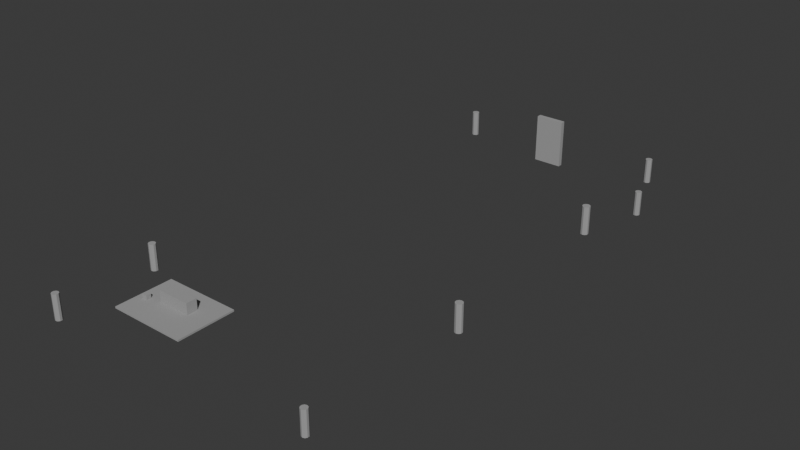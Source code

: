 # Source: base_decor_collision.blend  (saved by Blender 5.1.30; exported with 4.5.12 LTS)
import bpy
from mathutils import Matrix  # noqa: F401  (used for matrix-valued properties, if any)

bpy.ops.wm.read_factory_settings(use_empty=True)
scene = bpy.context.scene
scene.name = 'Scene'

# ---- collections
col_collection = bpy.data.collections.new('Collection'); scene.collection.children.link(col_collection)

# ---- materials (node trees are filled in below, after node groups)
mat_basehubcollision = bpy.data.materials.new('BaseHubCollision')
mat_basehubcollision.diffuse_color = (0.35, 0.35, 0.35, 1.0)
mat_basehubcollision.roughness = 1.0

# ---- material node trees
mat_basehubcollision.use_nodes = True; mat_basehubcollision.node_tree.nodes.clear()
_N = mat_basehubcollision.node_tree.nodes; _L = mat_basehubcollision.node_tree.links
n0 = _N.new('ShaderNodeBsdfPrincipled'); n0.name = 'Principled BSDF'; n0.location = (-200, 100)
n0.inputs[0].default_value = (0.35, 0.35, 0.35, 1.0)
n0.inputs[2].default_value = 1.0
n1 = _N.new('ShaderNodeOutputMaterial'); n1.name = 'Material Output'; n1.location = (200, 100)
_L.new(n0.outputs[0], n1.inputs[0])
n1.is_active_output = True

# ---- world
world_world = bpy.data.worlds.new('World'); scene.world = world_world
world_world.use_nodes = True; world_world.node_tree.nodes.clear()
_N = world_world.node_tree.nodes; _L = world_world.node_tree.links
n0 = _N.new('ShaderNodeOutputWorld'); n0.name = 'World Output'; n0.location = (200, 100)
n1 = _N.new('ShaderNodeBackground'); n1.name = 'Background'; n1.location = (-200, 100)
n1.inputs[0].default_value = (0.05088, 0.05088, 0.05088, 1.0)
_L.new(n1.outputs[0], n0.inputs[0])
n0.is_active_output = True
world_world.color = (0.05088, 0.05088, 0.05088)
world_world.sun_shadow_jitter_overblur = 0.0

# ---- meshes
me_cylinder = bpy.data.meshes.new('Cylinder')
me_cylinder.from_pydata([(0.0, 0.345, -1.265), (0.0, 0.345, 1.265), (0.2028, 0.2791, -1.265), (0.2028, 0.2791, 1.265), (0.3281, 0.1066, -1.265), (0.3281, 0.1066, 1.265), (0.3281, -0.1066, -1.265), (0.3281, -0.1066, 1.265), (0.2028, -0.2791, -1.265), (0.2028, -0.2791, 1.265), (0.0, -0.345, -1.265), (0.0, -0.345, 1.265), (-0.2028, -0.2791, -1.265), (-0.2028, -0.2791, 1.265), (-0.3281, -0.1066, -1.265), (-0.3281, -0.1066, 1.265), (-0.3281, 0.1066, -1.265), (-0.3281, 0.1066, 1.265), (-0.2028, 0.2791, -1.265), (-0.2028, 0.2791, 1.265)], [], [(0, 1, 3, 2), (2, 3, 5, 4), (4, 5, 7, 6), (6, 7, 9, 8), (8, 9, 11, 10), (10, 11, 13, 12), (12, 13, 15, 14), (14, 15, 17, 16), (3, 1, 19, 17, 15, 13, 11, 9, 7, 5), (16, 17, 19, 18), (18, 19, 1, 0), (0, 2, 4, 6, 8, 10, 12, 14, 16, 18)])
_uv = me_cylinder.uv_layers.new(name='UVMap')
_uv.uv.foreach_set('vector', [1.0, 0.5, 1.0, 1.0, 0.9, 1.0, 0.9, 0.5, 0.9, 0.5, 0.9, 1.0, 0.8, 1.0, 0.8, 0.5, 0.8, 0.5, 0.8, 1.0, 0.7, 1.0, 0.7, 0.5, 0.7, 0.5, 0.7, 1.0, 0.6, 1.0, 0.6, 0.5, 0.6, 0.5, 0.6, 1.0, 0.5, 1.0, 0.5, 0.5, 0.5, 0.5, 0.5, 1.0, 0.4, 1.0, 0.4, 0.5, 0.4, 0.5, 0.4, 1.0, 0.3, 1.0, 0.3, 0.5, 0.3, 0.5, 0.3, 1.0, 0.2, 1.0, 0.2, 0.5, 0.3911, 0.4442, 0.25, 0.49, 0.1089, 0.4442, 0.02175, 0.3242, 0.02175, 0.1758, 0.1089, 0.05584, 0.25, 0.01, 0.3911, 0.05584, 0.4783, 0.1758, 0.4783, 0.3242, 0.2, 0.5, 0.2, 1.0, 0.1, 1.0, 0.1, 0.5, 0.1, 0.5, 0.1, 1.0, -7.451e-08, 1.0, -7.451e-08, 0.5, 0.75, 0.49, 0.8911, 0.4442, 0.9783, 0.3242, 0.9783, 0.1758, 0.8911, 0.05584, 0.75, 0.01, 0.6089, 0.05584, 0.5217, 0.1758, 0.5217, 0.3242, 0.6089, 0.4442])
me_cylinder.materials.append(mat_basehubcollision)
me_cylinder.update()
me_cylinder_001 = bpy.data.meshes.new('Cylinder.001')
me_cylinder_001.from_pydata([(0.0, 0.33, -1.21), (0.0, 0.33, 1.21), (0.194, 0.267, -1.21), (0.194, 0.267, 1.21), (0.3138, 0.102, -1.21), (0.3138, 0.102, 1.21), (0.3138, -0.102, -1.21), (0.3138, -0.102, 1.21), (0.194, -0.267, -1.21), (0.194, -0.267, 1.21), (0.0, -0.33, -1.21), (0.0, -0.33, 1.21), (-0.194, -0.267, -1.21), (-0.194, -0.267, 1.21), (-0.3138, -0.102, -1.21), (-0.3138, -0.102, 1.21), (-0.3138, 0.102, -1.21), (-0.3138, 0.102, 1.21), (-0.194, 0.267, -1.21), (-0.194, 0.267, 1.21)], [], [(0, 1, 3, 2), (2, 3, 5, 4), (4, 5, 7, 6), (6, 7, 9, 8), (8, 9, 11, 10), (10, 11, 13, 12), (12, 13, 15, 14), (14, 15, 17, 16), (3, 1, 19, 17, 15, 13, 11, 9, 7, 5), (16, 17, 19, 18), (18, 19, 1, 0), (0, 2, 4, 6, 8, 10, 12, 14, 16, 18)])
_uv = me_cylinder_001.uv_layers.new(name='UVMap')
_uv.uv.foreach_set('vector', [1.0, 0.5, 1.0, 1.0, 0.9, 1.0, 0.9, 0.5, 0.9, 0.5, 0.9, 1.0, 0.8, 1.0, 0.8, 0.5, 0.8, 0.5, 0.8, 1.0, 0.7, 1.0, 0.7, 0.5, 0.7, 0.5, 0.7, 1.0, 0.6, 1.0, 0.6, 0.5, 0.6, 0.5, 0.6, 1.0, 0.5, 1.0, 0.5, 0.5, 0.5, 0.5, 0.5, 1.0, 0.4, 1.0, 0.4, 0.5, 0.4, 0.5, 0.4, 1.0, 0.3, 1.0, 0.3, 0.5, 0.3, 0.5, 0.3, 1.0, 0.2, 1.0, 0.2, 0.5, 0.3911, 0.4442, 0.25, 0.49, 0.1089, 0.4442, 0.02175, 0.3242, 0.02175, 0.1758, 0.1089, 0.05584, 0.25, 0.01, 0.3911, 0.05584, 0.4783, 0.1758, 0.4783, 0.3242, 0.2, 0.5, 0.2, 1.0, 0.1, 1.0, 0.1, 0.5, 0.1, 0.5, 0.1, 1.0, -7.451e-08, 1.0, -7.451e-08, 0.5, 0.75, 0.49, 0.8911, 0.4442, 0.9783, 0.3242, 0.9783, 0.1758, 0.8911, 0.05584, 0.75, 0.01, 0.6089, 0.05584, 0.5217, 0.1758, 0.5217, 0.3242, 0.6089, 0.4442])
me_cylinder_001.materials.append(mat_basehubcollision)
me_cylinder_001.update()
me_cylinder_002 = bpy.data.meshes.new('Cylinder.002')
me_cylinder_002.from_pydata([(0.0, 0.36, -1.32), (0.0, 0.36, 1.32), (0.2116, 0.2912, -1.32), (0.2116, 0.2912, 1.32), (0.3424, 0.1112, -1.32), (0.3424, 0.1112, 1.32), (0.3424, -0.1112, -1.32), (0.3424, -0.1112, 1.32), (0.2116, -0.2912, -1.32), (0.2116, -0.2912, 1.32), (0.0, -0.36, -1.32), (0.0, -0.36, 1.32), (-0.2116, -0.2912, -1.32), (-0.2116, -0.2912, 1.32), (-0.3424, -0.1112, -1.32), (-0.3424, -0.1112, 1.32), (-0.3424, 0.1112, -1.32), (-0.3424, 0.1112, 1.32), (-0.2116, 0.2912, -1.32), (-0.2116, 0.2912, 1.32)], [], [(0, 1, 3, 2), (2, 3, 5, 4), (4, 5, 7, 6), (6, 7, 9, 8), (8, 9, 11, 10), (10, 11, 13, 12), (12, 13, 15, 14), (14, 15, 17, 16), (3, 1, 19, 17, 15, 13, 11, 9, 7, 5), (16, 17, 19, 18), (18, 19, 1, 0), (0, 2, 4, 6, 8, 10, 12, 14, 16, 18)])
_uv = me_cylinder_002.uv_layers.new(name='UVMap')
_uv.uv.foreach_set('vector', [1.0, 0.5, 1.0, 1.0, 0.9, 1.0, 0.9, 0.5, 0.9, 0.5, 0.9, 1.0, 0.8, 1.0, 0.8, 0.5, 0.8, 0.5, 0.8, 1.0, 0.7, 1.0, 0.7, 0.5, 0.7, 0.5, 0.7, 1.0, 0.6, 1.0, 0.6, 0.5, 0.6, 0.5, 0.6, 1.0, 0.5, 1.0, 0.5, 0.5, 0.5, 0.5, 0.5, 1.0, 0.4, 1.0, 0.4, 0.5, 0.4, 0.5, 0.4, 1.0, 0.3, 1.0, 0.3, 0.5, 0.3, 0.5, 0.3, 1.0, 0.2, 1.0, 0.2, 0.5, 0.3911, 0.4442, 0.25, 0.49, 0.1089, 0.4442, 0.02175, 0.3242, 0.02175, 0.1758, 0.1089, 0.05584, 0.25, 0.01, 0.3911, 0.05584, 0.4783, 0.1758, 0.4783, 0.3242, 0.2, 0.5, 0.2, 1.0, 0.1, 1.0, 0.1, 0.5, 0.1, 0.5, 0.1, 1.0, -7.451e-08, 1.0, -7.451e-08, 0.5, 0.75, 0.49, 0.8911, 0.4442, 0.9783, 0.3242, 0.9783, 0.1758, 0.8911, 0.05584, 0.75, 0.01, 0.6089, 0.05584, 0.5217, 0.1758, 0.5217, 0.3242, 0.6089, 0.4442])
me_cylinder_002.materials.append(mat_basehubcollision)
me_cylinder_002.update()
me_cylinder_003 = bpy.data.meshes.new('Cylinder.003')
me_cylinder_003.from_pydata([(0.0, 0.375, -1.375), (0.0, 0.375, 1.375), (0.2204, 0.3034, -1.375), (0.2204, 0.3034, 1.375), (0.3566, 0.1159, -1.375), (0.3566, 0.1159, 1.375), (0.3566, -0.1159, -1.375), (0.3566, -0.1159, 1.375), (0.2204, -0.3034, -1.375), (0.2204, -0.3034, 1.375), (0.0, -0.375, -1.375), (0.0, -0.375, 1.375), (-0.2204, -0.3034, -1.375), (-0.2204, -0.3034, 1.375), (-0.3566, -0.1159, -1.375), (-0.3566, -0.1159, 1.375), (-0.3566, 0.1159, -1.375), (-0.3566, 0.1159, 1.375), (-0.2204, 0.3034, -1.375), (-0.2204, 0.3034, 1.375)], [], [(0, 1, 3, 2), (2, 3, 5, 4), (4, 5, 7, 6), (6, 7, 9, 8), (8, 9, 11, 10), (10, 11, 13, 12), (12, 13, 15, 14), (14, 15, 17, 16), (3, 1, 19, 17, 15, 13, 11, 9, 7, 5), (16, 17, 19, 18), (18, 19, 1, 0), (0, 2, 4, 6, 8, 10, 12, 14, 16, 18)])
_uv = me_cylinder_003.uv_layers.new(name='UVMap')
_uv.uv.foreach_set('vector', [1.0, 0.5, 1.0, 1.0, 0.9, 1.0, 0.9, 0.5, 0.9, 0.5, 0.9, 1.0, 0.8, 1.0, 0.8, 0.5, 0.8, 0.5, 0.8, 1.0, 0.7, 1.0, 0.7, 0.5, 0.7, 0.5, 0.7, 1.0, 0.6, 1.0, 0.6, 0.5, 0.6, 0.5, 0.6, 1.0, 0.5, 1.0, 0.5, 0.5, 0.5, 0.5, 0.5, 1.0, 0.4, 1.0, 0.4, 0.5, 0.4, 0.5, 0.4, 1.0, 0.3, 1.0, 0.3, 0.5, 0.3, 0.5, 0.3, 1.0, 0.2, 1.0, 0.2, 0.5, 0.3911, 0.4442, 0.25, 0.49, 0.1089, 0.4442, 0.02175, 0.3242, 0.02175, 0.1758, 0.1089, 0.05584, 0.25, 0.01, 0.3911, 0.05584, 0.4783, 0.1758, 0.4783, 0.3242, 0.2, 0.5, 0.2, 1.0, 0.1, 1.0, 0.1, 0.5, 0.1, 0.5, 0.1, 1.0, -7.451e-08, 1.0, -7.451e-08, 0.5, 0.75, 0.49, 0.8911, 0.4442, 0.9783, 0.3242, 0.9783, 0.1758, 0.8911, 0.05584, 0.75, 0.01, 0.6089, 0.05584, 0.5217, 0.1758, 0.5217, 0.3242, 0.6089, 0.4442])
me_cylinder_003.materials.append(mat_basehubcollision)
me_cylinder_003.update()
me_cylinder_004 = bpy.data.meshes.new('Cylinder.004')
me_cylinder_004.from_pydata([(0.0, 0.39, -1.43), (0.0, 0.39, 1.43), (0.2292, 0.3155, -1.43), (0.2292, 0.3155, 1.43), (0.3709, 0.1205, -1.43), (0.3709, 0.1205, 1.43), (0.3709, -0.1205, -1.43), (0.3709, -0.1205, 1.43), (0.2292, -0.3155, -1.43), (0.2292, -0.3155, 1.43), (0.0, -0.39, -1.43), (0.0, -0.39, 1.43), (-0.2292, -0.3155, -1.43), (-0.2292, -0.3155, 1.43), (-0.3709, -0.1205, -1.43), (-0.3709, -0.1205, 1.43), (-0.3709, 0.1205, -1.43), (-0.3709, 0.1205, 1.43), (-0.2292, 0.3155, -1.43), (-0.2292, 0.3155, 1.43)], [], [(0, 1, 3, 2), (2, 3, 5, 4), (4, 5, 7, 6), (6, 7, 9, 8), (8, 9, 11, 10), (10, 11, 13, 12), (12, 13, 15, 14), (14, 15, 17, 16), (3, 1, 19, 17, 15, 13, 11, 9, 7, 5), (16, 17, 19, 18), (18, 19, 1, 0), (0, 2, 4, 6, 8, 10, 12, 14, 16, 18)])
_uv = me_cylinder_004.uv_layers.new(name='UVMap')
_uv.uv.foreach_set('vector', [1.0, 0.5, 1.0, 1.0, 0.9, 1.0, 0.9, 0.5, 0.9, 0.5, 0.9, 1.0, 0.8, 1.0, 0.8, 0.5, 0.8, 0.5, 0.8, 1.0, 0.7, 1.0, 0.7, 0.5, 0.7, 0.5, 0.7, 1.0, 0.6, 1.0, 0.6, 0.5, 0.6, 0.5, 0.6, 1.0, 0.5, 1.0, 0.5, 0.5, 0.5, 0.5, 0.5, 1.0, 0.4, 1.0, 0.4, 0.5, 0.4, 0.5, 0.4, 1.0, 0.3, 1.0, 0.3, 0.5, 0.3, 0.5, 0.3, 1.0, 0.2, 1.0, 0.2, 0.5, 0.3911, 0.4442, 0.25, 0.49, 0.1089, 0.4442, 0.02175, 0.3242, 0.02175, 0.1758, 0.1089, 0.05584, 0.25, 0.01, 0.3911, 0.05584, 0.4783, 0.1758, 0.4783, 0.3242, 0.2, 0.5, 0.2, 1.0, 0.1, 1.0, 0.1, 0.5, 0.1, 0.5, 0.1, 1.0, -7.451e-08, 1.0, -7.451e-08, 0.5, 0.75, 0.49, 0.8911, 0.4442, 0.9783, 0.3242, 0.9783, 0.1758, 0.8911, 0.05584, 0.75, 0.01, 0.6089, 0.05584, 0.5217, 0.1758, 0.5217, 0.3242, 0.6089, 0.4442])
me_cylinder_004.materials.append(mat_basehubcollision)
me_cylinder_004.update()
me_cylinder_005 = bpy.data.meshes.new('Cylinder.005')
me_cylinder_005.from_pydata([(0.0, 0.33, -1.21), (0.0, 0.33, 1.21), (0.194, 0.267, -1.21), (0.194, 0.267, 1.21), (0.3138, 0.102, -1.21), (0.3138, 0.102, 1.21), (0.3138, -0.102, -1.21), (0.3138, -0.102, 1.21), (0.194, -0.267, -1.21), (0.194, -0.267, 1.21), (0.0, -0.33, -1.21), (0.0, -0.33, 1.21), (-0.194, -0.267, -1.21), (-0.194, -0.267, 1.21), (-0.3138, -0.102, -1.21), (-0.3138, -0.102, 1.21), (-0.3138, 0.102, -1.21), (-0.3138, 0.102, 1.21), (-0.194, 0.267, -1.21), (-0.194, 0.267, 1.21)], [], [(0, 1, 3, 2), (2, 3, 5, 4), (4, 5, 7, 6), (6, 7, 9, 8), (8, 9, 11, 10), (10, 11, 13, 12), (12, 13, 15, 14), (14, 15, 17, 16), (3, 1, 19, 17, 15, 13, 11, 9, 7, 5), (16, 17, 19, 18), (18, 19, 1, 0), (0, 2, 4, 6, 8, 10, 12, 14, 16, 18)])
_uv = me_cylinder_005.uv_layers.new(name='UVMap')
_uv.uv.foreach_set('vector', [1.0, 0.5, 1.0, 1.0, 0.9, 1.0, 0.9, 0.5, 0.9, 0.5, 0.9, 1.0, 0.8, 1.0, 0.8, 0.5, 0.8, 0.5, 0.8, 1.0, 0.7, 1.0, 0.7, 0.5, 0.7, 0.5, 0.7, 1.0, 0.6, 1.0, 0.6, 0.5, 0.6, 0.5, 0.6, 1.0, 0.5, 1.0, 0.5, 0.5, 0.5, 0.5, 0.5, 1.0, 0.4, 1.0, 0.4, 0.5, 0.4, 0.5, 0.4, 1.0, 0.3, 1.0, 0.3, 0.5, 0.3, 0.5, 0.3, 1.0, 0.2, 1.0, 0.2, 0.5, 0.3911, 0.4442, 0.25, 0.49, 0.1089, 0.4442, 0.02175, 0.3242, 0.02175, 0.1758, 0.1089, 0.05584, 0.25, 0.01, 0.3911, 0.05584, 0.4783, 0.1758, 0.4783, 0.3242, 0.2, 0.5, 0.2, 1.0, 0.1, 1.0, 0.1, 0.5, 0.1, 0.5, 0.1, 1.0, -7.451e-08, 1.0, -7.451e-08, 0.5, 0.75, 0.49, 0.8911, 0.4442, 0.9783, 0.3242, 0.9783, 0.1758, 0.8911, 0.05584, 0.75, 0.01, 0.6089, 0.05584, 0.5217, 0.1758, 0.5217, 0.3242, 0.6089, 0.4442])
me_cylinder_005.materials.append(mat_basehubcollision)
me_cylinder_005.update()
me_cylinder_006 = bpy.data.meshes.new('Cylinder.006')
me_cylinder_006.from_pydata([(0.0, 0.36, -1.32), (0.0, 0.36, 1.32), (0.2116, 0.2912, -1.32), (0.2116, 0.2912, 1.32), (0.3424, 0.1112, -1.32), (0.3424, 0.1112, 1.32), (0.3424, -0.1112, -1.32), (0.3424, -0.1112, 1.32), (0.2116, -0.2912, -1.32), (0.2116, -0.2912, 1.32), (0.0, -0.36, -1.32), (0.0, -0.36, 1.32), (-0.2116, -0.2912, -1.32), (-0.2116, -0.2912, 1.32), (-0.3424, -0.1112, -1.32), (-0.3424, -0.1112, 1.32), (-0.3424, 0.1112, -1.32), (-0.3424, 0.1112, 1.32), (-0.2116, 0.2912, -1.32), (-0.2116, 0.2912, 1.32)], [], [(0, 1, 3, 2), (2, 3, 5, 4), (4, 5, 7, 6), (6, 7, 9, 8), (8, 9, 11, 10), (10, 11, 13, 12), (12, 13, 15, 14), (14, 15, 17, 16), (3, 1, 19, 17, 15, 13, 11, 9, 7, 5), (16, 17, 19, 18), (18, 19, 1, 0), (0, 2, 4, 6, 8, 10, 12, 14, 16, 18)])
_uv = me_cylinder_006.uv_layers.new(name='UVMap')
_uv.uv.foreach_set('vector', [1.0, 0.5, 1.0, 1.0, 0.9, 1.0, 0.9, 0.5, 0.9, 0.5, 0.9, 1.0, 0.8, 1.0, 0.8, 0.5, 0.8, 0.5, 0.8, 1.0, 0.7, 1.0, 0.7, 0.5, 0.7, 0.5, 0.7, 1.0, 0.6, 1.0, 0.6, 0.5, 0.6, 0.5, 0.6, 1.0, 0.5, 1.0, 0.5, 0.5, 0.5, 0.5, 0.5, 1.0, 0.4, 1.0, 0.4, 0.5, 0.4, 0.5, 0.4, 1.0, 0.3, 1.0, 0.3, 0.5, 0.3, 0.5, 0.3, 1.0, 0.2, 1.0, 0.2, 0.5, 0.3911, 0.4442, 0.25, 0.49, 0.1089, 0.4442, 0.02175, 0.3242, 0.02175, 0.1758, 0.1089, 0.05584, 0.25, 0.01, 0.3911, 0.05584, 0.4783, 0.1758, 0.4783, 0.3242, 0.2, 0.5, 0.2, 1.0, 0.1, 1.0, 0.1, 0.5, 0.1, 0.5, 0.1, 1.0, -7.451e-08, 1.0, -7.451e-08, 0.5, 0.75, 0.49, 0.8911, 0.4442, 0.9783, 0.3242, 0.9783, 0.1758, 0.8911, 0.05584, 0.75, 0.01, 0.6089, 0.05584, 0.5217, 0.1758, 0.5217, 0.3242, 0.6089, 0.4442])
me_cylinder_006.materials.append(mat_basehubcollision)
me_cylinder_006.update()
me_cylinder_007 = bpy.data.meshes.new('Cylinder.007')
me_cylinder_007.from_pydata([(0.0, 0.345, -1.265), (0.0, 0.345, 1.265), (0.2028, 0.2791, -1.265), (0.2028, 0.2791, 1.265), (0.3281, 0.1066, -1.265), (0.3281, 0.1066, 1.265), (0.3281, -0.1066, -1.265), (0.3281, -0.1066, 1.265), (0.2028, -0.2791, -1.265), (0.2028, -0.2791, 1.265), (0.0, -0.345, -1.265), (0.0, -0.345, 1.265), (-0.2028, -0.2791, -1.265), (-0.2028, -0.2791, 1.265), (-0.3281, -0.1066, -1.265), (-0.3281, -0.1066, 1.265), (-0.3281, 0.1066, -1.265), (-0.3281, 0.1066, 1.265), (-0.2028, 0.2791, -1.265), (-0.2028, 0.2791, 1.265)], [], [(0, 1, 3, 2), (2, 3, 5, 4), (4, 5, 7, 6), (6, 7, 9, 8), (8, 9, 11, 10), (10, 11, 13, 12), (12, 13, 15, 14), (14, 15, 17, 16), (3, 1, 19, 17, 15, 13, 11, 9, 7, 5), (16, 17, 19, 18), (18, 19, 1, 0), (0, 2, 4, 6, 8, 10, 12, 14, 16, 18)])
_uv = me_cylinder_007.uv_layers.new(name='UVMap')
_uv.uv.foreach_set('vector', [1.0, 0.5, 1.0, 1.0, 0.9, 1.0, 0.9, 0.5, 0.9, 0.5, 0.9, 1.0, 0.8, 1.0, 0.8, 0.5, 0.8, 0.5, 0.8, 1.0, 0.7, 1.0, 0.7, 0.5, 0.7, 0.5, 0.7, 1.0, 0.6, 1.0, 0.6, 0.5, 0.6, 0.5, 0.6, 1.0, 0.5, 1.0, 0.5, 0.5, 0.5, 0.5, 0.5, 1.0, 0.4, 1.0, 0.4, 0.5, 0.4, 0.5, 0.4, 1.0, 0.3, 1.0, 0.3, 0.5, 0.3, 0.5, 0.3, 1.0, 0.2, 1.0, 0.2, 0.5, 0.3911, 0.4442, 0.25, 0.49, 0.1089, 0.4442, 0.02175, 0.3242, 0.02175, 0.1758, 0.1089, 0.05584, 0.25, 0.01, 0.3911, 0.05584, 0.4783, 0.1758, 0.4783, 0.3242, 0.2, 0.5, 0.2, 1.0, 0.1, 1.0, 0.1, 0.5, 0.1, 0.5, 0.1, 1.0, -7.451e-08, 1.0, -7.451e-08, 0.5, 0.75, 0.49, 0.8911, 0.4442, 0.9783, 0.3242, 0.9783, 0.1758, 0.8911, 0.05584, 0.75, 0.01, 0.6089, 0.05584, 0.5217, 0.1758, 0.5217, 0.3242, 0.6089, 0.4442])
me_cylinder_007.materials.append(mat_basehubcollision)
me_cylinder_007.update()
me_cube = bpy.data.meshes.new('Cube')
me_cube.from_pydata([(-4.0, -3.0, -0.09), (-4.0, -3.0, 0.09), (-4.0, 3.0, -0.09), (-4.0, 3.0, 0.09), (4.0, -3.0, -0.09), (4.0, -3.0, 0.09), (4.0, 3.0, -0.09), (4.0, 3.0, 0.09)], [], [(0, 1, 3, 2), (2, 3, 7, 6), (6, 7, 5, 4), (4, 5, 1, 0), (2, 6, 4, 0), (7, 3, 1, 5)])
_uv = me_cube.uv_layers.new(name='UVMap')
_uv.uv.foreach_set('vector', [0.375, 0.0, 0.625, 0.0, 0.625, 0.25, 0.375, 0.25, 0.375, 0.25, 0.625, 0.25, 0.625, 0.5, 0.375, 0.5, 0.375, 0.5, 0.625, 0.5, 0.625, 0.75, 0.375, 0.75, 0.375, 0.75, 0.625, 0.75, 0.625, 1.0, 0.375, 1.0, 0.125, 0.5, 0.375, 0.5, 0.375, 0.75, 0.125, 0.75, 0.625, 0.5, 0.875, 0.5, 0.875, 0.75, 0.625, 0.75])
me_cube.materials.append(mat_basehubcollision)
me_cube.update()
me_cube_001 = bpy.data.meshes.new('Cube.001')
me_cube_001.from_pydata([(-1.7, -0.55, -0.675), (-1.7, -0.55, 0.675), (-1.7, 0.55, -0.675), (-1.7, 0.55, 0.675), (1.7, -0.55, -0.675), (1.7, -0.55, 0.675), (1.7, 0.55, -0.675), (1.7, 0.55, 0.675)], [], [(0, 1, 3, 2), (2, 3, 7, 6), (6, 7, 5, 4), (4, 5, 1, 0), (2, 6, 4, 0), (7, 3, 1, 5)])
_uv = me_cube_001.uv_layers.new(name='UVMap')
_uv.uv.foreach_set('vector', [0.375, 0.0, 0.625, 0.0, 0.625, 0.25, 0.375, 0.25, 0.375, 0.25, 0.625, 0.25, 0.625, 0.5, 0.375, 0.5, 0.375, 0.5, 0.625, 0.5, 0.625, 0.75, 0.375, 0.75, 0.375, 0.75, 0.625, 0.75, 0.625, 1.0, 0.375, 1.0, 0.125, 0.5, 0.375, 0.5, 0.375, 0.75, 0.125, 0.75, 0.625, 0.5, 0.875, 0.5, 0.875, 0.75, 0.625, 0.75])
me_cube_001.materials.append(mat_basehubcollision)
me_cube_001.update()
me_cube_002 = bpy.data.meshes.new('Cube.002')
me_cube_002.from_pydata([(-0.275, -0.25, -0.3), (-0.275, -0.25, 0.3), (-0.275, 0.25, -0.3), (-0.275, 0.25, 0.3), (0.275, -0.25, -0.3), (0.275, -0.25, 0.3), (0.275, 0.25, -0.3), (0.275, 0.25, 0.3)], [], [(0, 1, 3, 2), (2, 3, 7, 6), (6, 7, 5, 4), (4, 5, 1, 0), (2, 6, 4, 0), (7, 3, 1, 5)])
_uv = me_cube_002.uv_layers.new(name='UVMap')
_uv.uv.foreach_set('vector', [0.375, 0.0, 0.625, 0.0, 0.625, 0.25, 0.375, 0.25, 0.375, 0.25, 0.625, 0.25, 0.625, 0.5, 0.375, 0.5, 0.375, 0.5, 0.625, 0.5, 0.625, 0.75, 0.375, 0.75, 0.375, 0.75, 0.625, 0.75, 0.625, 1.0, 0.375, 1.0, 0.125, 0.5, 0.375, 0.5, 0.375, 0.75, 0.125, 0.75, 0.625, 0.5, 0.875, 0.5, 0.875, 0.75, 0.625, 0.75])
me_cube_002.materials.append(mat_basehubcollision)
me_cube_002.update()
me_cube_003 = bpy.data.meshes.new('Cube.003')
me_cube_003.from_pydata([(-0.29, -0.19, -0.2), (-0.29, -0.19, 0.2), (-0.29, 0.19, -0.2), (-0.29, 0.19, 0.2), (0.29, -0.19, -0.2), (0.29, -0.19, 0.2), (0.29, 0.19, -0.2), (0.29, 0.19, 0.2)], [], [(0, 1, 3, 2), (2, 3, 7, 6), (6, 7, 5, 4), (4, 5, 1, 0), (2, 6, 4, 0), (7, 3, 1, 5)])
_uv = me_cube_003.uv_layers.new(name='UVMap')
_uv.uv.foreach_set('vector', [0.375, 0.0, 0.625, 0.0, 0.625, 0.25, 0.375, 0.25, 0.375, 0.25, 0.625, 0.25, 0.625, 0.5, 0.375, 0.5, 0.375, 0.5, 0.625, 0.5, 0.625, 0.75, 0.375, 0.75, 0.375, 0.75, 0.625, 0.75, 0.625, 1.0, 0.375, 1.0, 0.125, 0.5, 0.375, 0.5, 0.375, 0.75, 0.125, 0.75, 0.625, 0.5, 0.875, 0.5, 0.875, 0.75, 0.625, 0.75])
me_cube_003.materials.append(mat_basehubcollision)
me_cube_003.update()
me_cube_004 = bpy.data.meshes.new('Cube.004')
me_cube_004.from_pydata([(-1.5, -0.25, -2.5), (-1.5, -0.25, 2.5), (-1.5, 0.25, -2.5), (-1.5, 0.25, 2.5), (1.5, -0.25, -2.5), (1.5, -0.25, 2.5), (1.5, 0.25, -2.5), (1.5, 0.25, 2.5)], [], [(0, 1, 3, 2), (2, 3, 7, 6), (6, 7, 5, 4), (4, 5, 1, 0), (2, 6, 4, 0), (7, 3, 1, 5)])
_uv = me_cube_004.uv_layers.new(name='UVMap')
_uv.uv.foreach_set('vector', [0.375, 0.0, 0.625, 0.0, 0.625, 0.25, 0.375, 0.25, 0.375, 0.25, 0.625, 0.25, 0.625, 0.5, 0.375, 0.5, 0.375, 0.5, 0.625, 0.5, 0.625, 0.75, 0.375, 0.75, 0.375, 0.75, 0.625, 0.75, 0.625, 1.0, 0.375, 1.0, 0.125, 0.5, 0.375, 0.5, 0.375, 0.75, 0.125, 0.75, 0.625, 0.5, 0.875, 0.5, 0.875, 0.75, 0.625, 0.75])
me_cube_004.materials.append(mat_basehubcollision)
me_cube_004.update()

# ---- objects
ob_treecollision0 = bpy.data.objects.new('TreeCollision0', me_cylinder)
ob_treecollision1 = bpy.data.objects.new('TreeCollision1', me_cylinder_001)
ob_treecollision2 = bpy.data.objects.new('TreeCollision2', me_cylinder_002)
ob_treecollision3 = bpy.data.objects.new('TreeCollision3', me_cylinder_003)
ob_treecollision4 = bpy.data.objects.new('TreeCollision4', me_cylinder_004)
ob_treecollision5 = bpy.data.objects.new('TreeCollision5', me_cylinder_005)
ob_treecollision6 = bpy.data.objects.new('TreeCollision6', me_cylinder_006)
ob_treecollision7 = bpy.data.objects.new('TreeCollision7', me_cylinder_007)
ob_workshopdeckcollision = bpy.data.objects.new('WorkshopDeckCollision', me_cube)
ob_workshopbenchcollision = bpy.data.objects.new('WorkshopBenchCollision', me_cube_001)
ob_workshoplogscollision = bpy.data.objects.new('WorkshopLogsCollision', me_cube_002)
ob_workshoptoolboxcollision = bpy.data.objects.new('WorkshopToolboxCollision', me_cube_003)
ob_portalwallcollision = bpy.data.objects.new('PortalWallCollision', me_cube_004)

# ---- transforms, parenting, visibility, modifiers, constraints
ob_treecollision0.location = (-13.2, -27.0, 1.415)
ob_treecollision1.location = (13.0, -25.0, 1.31)
ob_treecollision2.location = (-13.2, -17.0, 1.84)
ob_treecollision3.location = (13.2, -7.5, 1.555)
ob_treecollision4.location = (12.4, 13.0, 2.09)
ob_treecollision5.location = (14.0, 20.0, 1.69)
ob_treecollision6.location = (-10.5, 27.0, 1.52)
ob_treecollision7.location = (10.8, 28.0, 1.425)
ob_workshopdeckcollision.location = (-7.0, -20.0, 0.28)
ob_workshopbenchcollision.location = (-7.0, -19.5, 0.82)
ob_workshoplogscollision.location = (-10.05, -20.42, 0.51)
ob_workshoptoolboxcollision.location = (-6.25, -18.75, 0.61)
ob_portalwallcollision.location = (0.0, 26.0, 2.5)

# ---- collection membership
col_collection.objects.link(ob_treecollision0)
col_collection.objects.link(ob_treecollision1)
col_collection.objects.link(ob_treecollision2)
col_collection.objects.link(ob_treecollision3)
col_collection.objects.link(ob_treecollision4)
col_collection.objects.link(ob_treecollision5)
col_collection.objects.link(ob_treecollision6)
col_collection.objects.link(ob_treecollision7)
col_collection.objects.link(ob_workshopdeckcollision)
col_collection.objects.link(ob_workshopbenchcollision)
col_collection.objects.link(ob_workshoplogscollision)
col_collection.objects.link(ob_workshoptoolboxcollision)
col_collection.objects.link(ob_portalwallcollision)

# ---- scene / render settings (as saved in the file)
scene.frame_start = 1; scene.frame_end = 250; scene.frame_set(1)
scene.render.engine = 'BLENDER_EEVEE_NEXT'
scene.render.bake_bias = 0.0
scene.render.bake_samples = 0
scene.cycles.sampling_pattern = 'TABULATED_SOBOL'
scene.eevee.use_volume_custom_range = False
bpy.context.view_layer.update()

# ---- added for rendering (the .blend has no active camera and no usable light): camera, sun
cam_auto = bpy.data.cameras.new('AutoCamera')
cam_auto.lens = 50.0
cam_auto.sensor_width = 36.0
cam_auto.clip_end = 1014.34
ob_auto_camera = bpy.data.objects.new('AutoCamera', cam_auto)
scene.collection.objects.link(ob_auto_camera)
ob_auto_camera.location = (58.1834, -68.8572, 48.7381)
ob_auto_camera.rotation_euler = (1.09748, -7.21219e-08, 0.694738)
scene.camera = ob_auto_camera
light_auto_sun = bpy.data.lights.new('AutoSun', 'SUN')
light_auto_sun.energy = 3.0
light_auto_sun.angle = 0.0523599
ob_auto_sun = bpy.data.objects.new('AutoSun', light_auto_sun)
scene.collection.objects.link(ob_auto_sun)
ob_auto_sun.rotation_euler = (0.872665, 0.174533, 0.523599)
bpy.context.view_layer.update()
